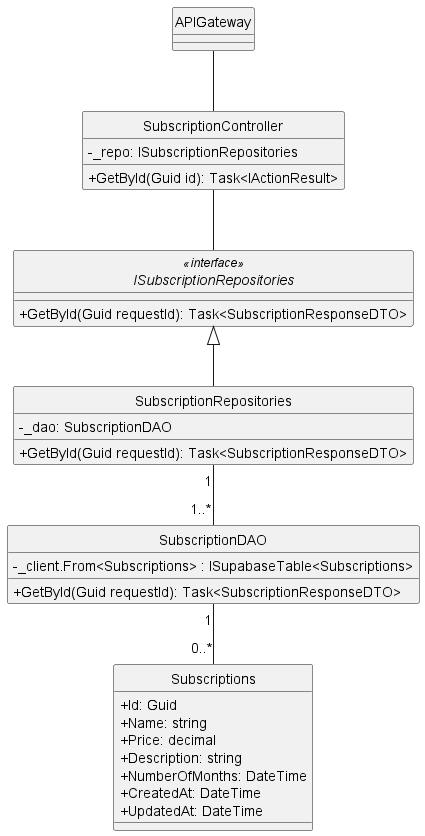

The diagram above was rendered by PlantUML. Its source (embedded in the PNG):
@startuml createSubscription
hide circle
skinparam classAttributeIconSize 0
skinparam linetype ortho

class APIGateway {
}

class SubscriptionController{
    - _repo: ISubscriptionRepositories
    + GetById(Guid id): Task<IActionResult>
}

interface ISubscriptionRepositories<<interface>> {
    + GetById(Guid requestId): Task<SubscriptionResponseDTO>
}

class SubscriptionRepositories {
    - _dao: SubscriptionDAO
    + GetById(Guid requestId): Task<SubscriptionResponseDTO>
}

class SubscriptionDAO {
    - _client.From<Subscriptions> : ISupabaseTable<Subscriptions>
    + GetById(Guid requestId): Task<SubscriptionResponseDTO>
}

class Subscriptions {
    + Id: Guid
    + Name: string
    + Price: decimal
    + Description: string
    + NumberOfMonths: DateTime
    + CreatedAt: DateTime
    + UpdatedAt: DateTime
}

APIGateway -- SubscriptionController
SubscriptionController -- ISubscriptionRepositories
ISubscriptionRepositories <|-- SubscriptionRepositories
SubscriptionRepositories "1"--"1..*" SubscriptionDAO
SubscriptionDAO "1"--"0..*" Subscriptions

@enduml